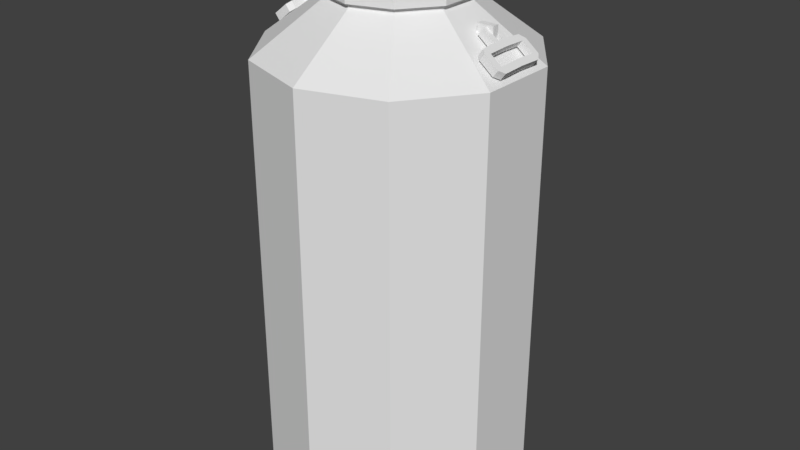 # Source: BaldeDeLeite.blend  (saved by Blender 2.79.0; exported with 4.5.12 LTS)
import bpy
from mathutils import Matrix  # noqa: F401  (used for matrix-valued properties, if any)

bpy.ops.wm.read_factory_settings(use_empty=True)
scene = bpy.context.scene
scene.name = 'Scene'

# ---- collections
col_collection_1 = bpy.data.collections.new('Collection 1'); scene.collection.children.link(col_collection_1)

# ---- world
world_world = bpy.data.worlds.new('World'); scene.world = world_world
world_world.color = (0.05088, 0.05088, 0.05088)
world_world.use_sun_shadow = False
world_world.sun_shadow_jitter_overblur = 0.0
world_world.cycles.sampling_method = 'MANUAL'

# ---- meshes
me_cylinder = bpy.data.meshes.new('Cylinder')
me_cylinder.from_pydata([(-8.228e-11, 0.1815, 5.96e-08), (0.1067, 0.1468, 5.96e-08), (0.1726, 0.05609, 5.96e-08), (0.1726, -0.05609, 5.96e-08), (-9.555e-09, -0.1053, 0.7439), (0.1067, -0.1468, 5.96e-08), (0.06187, -0.08516, 0.7439), (-1.595e-08, -0.1815, 5.96e-08), (0.1001, -0.03253, 0.7439), (0.1001, 0.03253, 0.7439), (0.06187, 0.08516, 0.7439), (-3.529e-10, 0.1053, 0.7439), (0.0, 0.2, 0.01859), (-1.522e-10, 0.09893, 0.7374), (0.05815, 0.08003, 0.7374), (0.1176, 0.1618, 0.01859), (0.1271, 0.005091, 0.7115), (0.1902, 0.0618, 0.01859), (0.1271, -0.005091, 0.7115), (0.1902, -0.0618, 0.01859), (0.05815, -0.08003, 0.7374), (0.1176, -0.1618, 0.01859), (-8.801e-09, -0.09893, 0.7374), (-1.748e-08, -0.2, 0.01859), (-8.742e-09, 5.96e-08, 5.96e-08), (-4.954e-09, 2.98e-08, 0.8), (0.0, 0.2, 0.662), (0.1176, 0.1618, 0.662), (0.1516, 0.005091, 0.6923), (0.1516, -0.005091, 0.6923), (0.1176, -0.1618, 0.662), (-1.748e-08, -0.2, 0.662), (-3.529e-10, 0.1053, 0.7944), (-6.107e-10, 0.09937, 0.8), (0.05841, 0.08039, 0.8), (0.06187, 0.08516, 0.7944), (0.0945, 0.03071, 0.8), (0.1001, 0.03253, 0.7944), (0.0945, -0.03071, 0.8), (0.1001, -0.03253, 0.7944), (0.05841, -0.08039, 0.8), (0.06187, -0.08516, 0.7944), (-9.298e-09, -0.09937, 0.8), (-9.555e-09, -0.1053, 0.7944), (-1.522e-10, 0.09893, 0.7439), (0.09408, -0.03057, 0.7439), (0.05815, -0.08003, 0.7439), (0.09408, 0.03057, 0.7439), (-8.801e-09, -0.09893, 0.7439), (0.05815, 0.08003, 0.7439), (0.09408, 0.03057, 0.7374), (0.09408, -0.03057, 0.7374), (0.1902, -0.0618, 0.662), (0.1902, 0.0618, 0.662), (0.1271, 0.005091, 0.7222), (0.1271, -0.005091, 0.7222), (0.1516, 0.005091, 0.7222), (0.1516, -0.005091, 0.7222), (0.1598, 0.005093, 0.7054), (0.1598, -0.005089, 0.7054), (0.1523, 0.005093, 0.6961), (0.1523, -0.005089, 0.6961), (0.1598, -0.01309, 0.7054), (0.1523, -0.01309, 0.6961), (0.1598, 0.01309, 0.7054), (0.1523, 0.01309, 0.6961), (0.168, 2.016e-06, 0.6988), (0.1606, 2.017e-06, 0.6895), (0.1689, -0.033, 0.6981), (0.1615, -0.033, 0.6888), (0.1689, 0.03389, 0.6981), (0.1615, 0.03389, 0.6888), (0.1667, -0.04309, 0.6998), (0.1593, -0.04309, 0.6905), (0.1678, 0.04309, 0.6989), (0.1604, 0.04309, 0.6896), (0.1536, 0.03589, 0.6951), (0.161, 0.03589, 0.7044), (0.161, -0.03663, 0.7044), (0.1536, -0.03663, 0.6951), (0.1857, -0.03475, 0.6695), (0.1857, 0.03483, 0.6695), (0.1931, 0.03483, 0.6788), (0.1931, -0.03475, 0.6788), (0.1778, -0.033, 0.6758), (0.1798, -0.04309, 0.6742), (0.1873, -0.04309, 0.6835), (0.1852, -0.033, 0.6851), (0.1847, 0.03389, 0.6856), (0.1873, 0.04309, 0.6834), (0.1772, 0.03389, 0.6762), (0.1799, 0.04309, 0.6741), (0.1841, 0.0004497, 0.686), (0.1923, 0.0004497, 0.6795), (0.1767, 0.0004497, 0.6767), (0.1849, 0.0004497, 0.6702), (0.1417, 0.005093, 0.7197), (0.1417, -0.005089, 0.7197), (0.1343, 0.005093, 0.7104), (0.1343, -0.005089, 0.7104), (0.1417, -0.01309, 0.7197), (0.1343, -0.01309, 0.7104), (0.1417, 0.01309, 0.7197), (0.1343, 0.01309, 0.7104)], [], [(38, 36, 25), (38, 25, 40), (40, 25, 42), (10, 9, 47, 49), (24, 5, 7), (27, 26, 13, 14), (5, 21, 23, 7), (31, 30, 20, 22), (21, 30, 31, 23), (3, 19, 21, 5), (30, 52, 51, 20), (19, 52, 30, 21), (2, 17, 19, 3), (28, 16, 54, 56), (17, 53, 52, 19), (1, 15, 17, 2), (53, 27, 14, 50), (15, 27, 53, 17), (0, 12, 15, 1), (24, 2, 3), (1, 2, 24), (0, 1, 24), (5, 24, 3), (6, 41, 43, 4), (36, 34, 25), (8, 39, 41, 6), (11, 32, 35, 10), (10, 35, 37, 9), (9, 37, 39, 8), (12, 26, 27, 15), (35, 32, 33, 34), (37, 35, 34, 36), (39, 37, 36, 38), (41, 39, 38, 40), (43, 41, 40, 42), (34, 33, 25), (9, 8, 45, 47), (50, 47, 45, 51), (14, 49, 47, 50), (13, 44, 49, 14), (51, 45, 46, 20), (20, 46, 48, 22), (11, 10, 49, 44), (8, 6, 46, 45), (6, 4, 48, 46), (18, 16, 50, 51), (28, 29, 52, 53), (16, 28, 53, 50), (29, 18, 51, 52), (57, 56, 54, 55), (16, 18, 55, 54), (18, 29, 57, 55), (29, 28, 56, 57), (59, 58, 60, 61), (62, 100, 101, 63), (65, 103, 102, 64), (59, 97, 100, 62), (58, 96, 98, 60), (60, 98, 103, 65), (64, 102, 96, 58), (63, 101, 99, 61), (63, 61, 67, 69), (61, 60, 67), (64, 58, 66, 70), (59, 62, 68, 66), (60, 65, 71, 67), (58, 59, 66), (66, 68, 69, 67), (68, 78, 72), (74, 75, 76, 77), (79, 69, 73), (89, 88, 82), (85, 84, 80), (71, 76, 75), (86, 85, 80, 83), (77, 70, 74), (64, 70, 77), (65, 64, 77, 76), (71, 65, 76), (63, 69, 79), (62, 63, 79, 78), (68, 62, 78), (70, 66, 67, 71), (91, 89, 82, 81), (92, 88, 90, 94), (93, 92, 87, 83), (87, 86, 83), (90, 91, 81), (68, 72, 86, 87), (69, 68, 87, 84), (72, 73, 85, 86), (73, 69, 84, 85), (75, 74, 89, 91), (71, 75, 91, 90), (70, 71, 90, 88), (74, 70, 88, 89), (95, 94, 90, 81), (95, 93, 83, 80), (81, 82, 93, 95), (80, 84, 94, 95), (82, 88, 92, 93), (87, 92, 94, 84), (73, 72, 78, 79), (97, 99, 101, 100), (98, 96, 102, 103), (61, 99, 97, 59)])
_uv = me_cylinder.uv_layers.new(name='UVMap')
_uv.uv.foreach_set('vector', [0.9125, 0.6493, 0.9125, 0.5756, 1.0, 0.6065, 0.9125, 0.6493, 1.0, 0.6065, 0.9459, 0.7066, 0.9459, 0.7066, 1.0, 0.6065, 1.0, 0.7257, 0.9381, 0.9549, 0.9034, 0.8916, 0.9089, 0.8892, 0.9415, 0.9488, 0.9034, 0.6983, 0.8067, 0.5215, 0.9034, 0.4798, 0.9084, 0.4265, 0.7996, 0.4798, 0.7469, 0.3522, 0.8007, 0.3259, 0.1256, 0.008777, 0.12, 0.03357, 0.0, 0.02389, 0.01668, 0.0, 0.7996, 0.0, 0.9084, 0.03838, 0.8007, 0.1339, 0.7469, 0.1149, 0.12, 0.03357, 0.12, 0.8027, 1.9e-07, 0.793, 0.0, 0.02389, 0.2555, 0.007957, 0.2631, 0.03266, 0.12, 0.03357, 0.1256, 0.008777, 0.9084, 0.03838, 0.9756, 0.1537, 0.834, 0.1909, 0.8007, 0.1339, 0.2631, 0.03266, 0.2631, 0.8018, 0.12, 0.8027, 0.12, 0.03357, 0.4886, 0.03055, 0.4796, 0.05838, 0.3746, 0.02472, 0.3933, 0.0, 0.02385, 0.8358, 0.0, 0.8209, 4.577e-07, 0.809, 0.02385, 0.8027, 0.3746, 0.02153, 0.3746, 0.7906, 0.2631, 0.8018, 0.2631, 0.03266, 0.6177, 0.03592, 0.6218, 0.0643, 0.4796, 0.05838, 0.4886, 0.03055, 0.9756, 0.302, 0.9084, 0.4265, 0.8007, 0.3259, 0.834, 0.2643, 0.6218, 0.0643, 0.6218, 0.7948, 0.4796, 0.7889, 0.4796, 0.05838, 0.7312, 0.01405, 0.7469, 0.0402, 0.6218, 0.0643, 0.6177, 0.03592, 0.9034, 0.6983, 0.7469, 0.7658, 0.7469, 0.6308, 0.8067, 0.8751, 0.7469, 0.7658, 0.9034, 0.6983, 0.9034, 0.9168, 0.8067, 0.8751, 0.9034, 0.6983, 0.8067, 0.5215, 0.9034, 0.6983, 0.7469, 0.6308, 0.4327, 0.8608, 0.3746, 0.8604, 0.3798, 0.7948, 0.438, 0.7952, 0.9125, 0.5756, 0.9459, 0.5138, 1.0, 0.6065, 0.4327, 0.939, 0.3746, 0.9387, 0.3746, 0.8604, 0.4327, 0.8608, 0.501, 0.9451, 0.4459, 0.9413, 0.438, 0.8722, 0.4931, 0.876, 0.4931, 0.876, 0.438, 0.8722, 0.4459, 0.7948, 0.501, 0.7986, 0.438, 1.0, 0.3798, 0.9996, 0.3746, 0.9387, 0.4327, 0.939, 0.7469, 0.0402, 0.7469, 0.7707, 0.6218, 0.7948, 0.6218, 0.0643, 0.9388, 0.5078, 0.9961, 0.4798, 1.0, 0.4873, 0.9459, 0.5138, 0.9034, 0.5733, 0.9388, 0.5078, 0.9459, 0.5138, 0.9125, 0.5756, 0.9034, 0.6514, 0.9034, 0.5733, 0.9125, 0.5756, 0.9125, 0.6493, 0.9388, 0.7121, 0.9034, 0.6514, 0.9125, 0.6493, 0.9459, 0.7066, 0.7454, 0.7948, 0.7454, 0.8489, 0.7363, 0.8463, 0.7363, 0.7953, 0.9459, 0.5138, 1.0, 0.4873, 1.0, 0.6065, 0.9034, 0.8916, 0.9034, 0.8132, 0.9089, 0.8156, 0.9089, 0.8892, 0.6655, 0.9873, 0.6581, 0.9873, 0.6531, 0.93, 0.6605, 0.93, 0.6725, 0.868, 0.6655, 0.8676, 0.6729, 0.7948, 0.6799, 0.7953, 0.6799, 0.933, 0.6729, 0.9325, 0.6655, 0.8676, 0.6725, 0.868, 0.6605, 0.93, 0.6531, 0.93, 0.6531, 0.8565, 0.6605, 0.8565, 0.6605, 0.8565, 0.6531, 0.8565, 0.6581, 0.7948, 0.6655, 0.7949, 0.9942, 0.9791, 0.9381, 0.9549, 0.9415, 0.9488, 0.9942, 0.9715, 0.9034, 0.8132, 0.9381, 0.7499, 0.9415, 0.756, 0.9089, 0.8156, 0.9381, 0.7499, 0.9942, 0.7257, 0.9942, 0.7333, 0.9415, 0.756, 0.8826, 0.2216, 0.8826, 0.2338, 0.834, 0.2643, 0.834, 0.1909, 0.9187, 0.2338, 0.9187, 0.2216, 0.9756, 0.1537, 0.9756, 0.302, 0.8826, 0.2338, 0.9187, 0.2338, 0.9756, 0.302, 0.834, 0.2643, 0.9187, 0.2216, 0.8826, 0.2216, 0.834, 0.1909, 0.9756, 0.1537, 0.1233, 0.8271, 0.1116, 0.8263, 0.1116, 0.8027, 0.1233, 0.8035, 0.1713, 0.8027, 0.1713, 0.8149, 0.1636, 0.8149, 0.1636, 0.8027, 0.02385, 0.8169, 0.04722, 0.8027, 0.04722, 0.8355, 0.02385, 0.8286, 0.09777, 0.8385, 0.08859, 0.8394, 0.08859, 0.8036, 0.09777, 0.8027, 0.06101, 0.8027, 0.06101, 0.8108, 0.04722, 0.8108, 0.04722, 0.8027, 0.695, 0.822, 0.695, 0.8012, 0.7088, 0.8012, 0.7088, 0.822, 0.7088, 0.8162, 0.7088, 0.7948, 0.7226, 0.7948, 0.7226, 0.8162, 0.6038, 0.8404, 0.5771, 0.8403, 0.5771, 0.8307, 0.6038, 0.8308, 0.06101, 0.8108, 0.06101, 0.8316, 0.04722, 0.8316, 0.04722, 0.8108, 0.5504, 0.8528, 0.5771, 0.8528, 0.5771, 0.8625, 0.5504, 0.8625, 0.6038, 0.8622, 0.5771, 0.8621, 0.5771, 0.8525, 0.6038, 0.8526, 0.5504, 0.831, 0.5771, 0.831, 0.5771, 0.8406, 0.5504, 0.8406, 0.5504, 0.831, 0.5504, 0.8406, 0.5381, 0.8467, 0.5368, 0.807, 0.5504, 0.8406, 0.5504, 0.8528, 0.5381, 0.8467, 0.6038, 0.8622, 0.6038, 0.8526, 0.616, 0.8465, 0.6174, 0.8872, 0.6038, 0.8404, 0.6038, 0.8308, 0.6174, 0.8069, 0.616, 0.8465, 0.5504, 0.8528, 0.5504, 0.8625, 0.5368, 0.8875, 0.5381, 0.8467, 0.6038, 0.8526, 0.6038, 0.8404, 0.616, 0.8465, 0.7226, 0.8262, 0.7229, 0.7948, 0.7363, 0.7969, 0.736, 0.8282, 0.6174, 0.8069, 0.6056, 0.8026, 0.6141, 0.7948, 0.7226, 0.8488, 0.7088, 0.8488, 0.7088, 0.8352, 0.7226, 0.8352, 0.5485, 0.8026, 0.5368, 0.807, 0.54, 0.7948, 0.6446, 0.8983, 0.6406, 0.8872, 0.6531, 0.8884, 0.5096, 0.7948, 0.5126, 0.807, 0.501, 0.8049, 0.5368, 0.8875, 0.5485, 0.8899, 0.5384, 0.8986, 0.1509, 0.8027, 0.1636, 0.8027, 0.1636, 0.8161, 0.1509, 0.8162, 0.6056, 0.8895, 0.6174, 0.8872, 0.6157, 0.8982, 0.6038, 0.8622, 0.6174, 0.8872, 0.6056, 0.8895, 0.7088, 0.8162, 0.7226, 0.8162, 0.7226, 0.8352, 0.7088, 0.8352, 0.5368, 0.8875, 0.5504, 0.8625, 0.5485, 0.8899, 0.5504, 0.831, 0.5368, 0.807, 0.5485, 0.8026, 0.695, 0.822, 0.7088, 0.822, 0.7088, 0.8422, 0.695, 0.8422, 0.6174, 0.8069, 0.6038, 0.8308, 0.6056, 0.8026, 0.7229, 0.8566, 0.7226, 0.8262, 0.736, 0.8282, 0.7363, 0.8587, 0.6815, 0.7948, 0.695, 0.7965, 0.6934, 0.8098, 0.6799, 0.8081, 0.08859, 0.8027, 0.08859, 0.829, 0.0748, 0.829, 0.0748, 0.8027, 0.6519, 0.8471, 0.6398, 0.8471, 0.6415, 0.807, 0.6531, 0.8049, 0.6415, 0.807, 0.6445, 0.7949, 0.6531, 0.8049, 0.5135, 0.8875, 0.5095, 0.8986, 0.501, 0.8886, 0.6174, 0.8069, 0.6141, 0.7948, 0.6445, 0.7949, 0.6415, 0.807, 0.1371, 0.822, 0.1233, 0.822, 0.1233, 0.8027, 0.1371, 0.8027, 0.695, 0.854, 0.7088, 0.854, 0.7088, 0.8776, 0.695, 0.8776, 0.54, 0.7948, 0.5368, 0.807, 0.5126, 0.807, 0.5096, 0.7948, 0.7088, 0.8488, 0.7226, 0.8488, 0.7226, 0.8719, 0.7088, 0.8719, 0.5368, 0.8875, 0.5384, 0.8986, 0.5095, 0.8986, 0.5135, 0.8875, 0.1371, 0.8027, 0.1509, 0.8027, 0.1509, 0.8208, 0.1371, 0.8208, 0.6157, 0.8982, 0.6174, 0.8872, 0.6406, 0.8872, 0.6446, 0.8983, 0.5022, 0.8473, 0.5143, 0.8473, 0.5135, 0.8875, 0.501, 0.8886, 0.681, 0.839, 0.6944, 0.8407, 0.695, 0.874, 0.6815, 0.8723, 0.6799, 0.8081, 0.6934, 0.8098, 0.6944, 0.8407, 0.681, 0.839, 0.501, 0.8049, 0.5126, 0.807, 0.5143, 0.8473, 0.5022, 0.8473, 0.6531, 0.8884, 0.6406, 0.8872, 0.6398, 0.8471, 0.6519, 0.8471, 0.0748, 0.8027, 0.0748, 0.8306, 0.06101, 0.8306, 0.06101, 0.8027, 0.7088, 0.854, 0.695, 0.854, 0.695, 0.8422, 0.7088, 0.8422, 0.695, 0.7948, 0.7088, 0.7948, 0.7088, 0.8012, 0.695, 0.8012, 0.04722, 0.8316, 0.06101, 0.8316, 0.06101, 0.838, 0.04722, 0.838, 0.09777, 0.8241, 0.09777, 0.8027, 0.1116, 0.8027, 0.1116, 0.8241])
me_cylinder.use_remesh_preserve_volume = False
me_cylinder.use_remesh_preserve_attributes = False
me_cylinder.use_mirror_vertex_groups = False
me_cylinder.update()

# ---- objects
ob_cylinder = bpy.data.objects.new('Cylinder', me_cylinder)

# ---- transforms, parenting, visibility, modifiers, constraints
ob_cylinder.location = (0.0, 0.0, 0.0)
ob_cylinder.lineart.crease_threshold = 0.0
_m = ob_cylinder.modifiers.new('Mirror', 'MIRROR')
_m.use_clip = True

# ---- collection membership
col_collection_1.objects.link(ob_cylinder)

# ---- scene / render settings (as saved in the file)
scene.frame_start = 1; scene.frame_end = 250; scene.frame_set(1)
scene.render.engine = 'CYCLES'
scene.render.resolution_percentage = 50
scene.render.dither_intensity = 0.0
scene.render.use_border = True
scene.cycles.use_denoising = False
scene.cycles.samples = 128
scene.cycles.sampling_pattern = 'TABULATED_SOBOL'
scene.cycles.use_adaptive_sampling = False
scene.cycles.use_light_tree = False
scene.cycles.blur_glossy = 0.0
scene.cycles.sample_clamp_indirect = 0.0
scene.view_settings.view_transform = 'Standard'
bpy.context.view_layer.update()

# ---- added for rendering (the .blend has no active camera and no usable light): camera, sun
cam_auto = bpy.data.cameras.new('AutoCamera')
cam_auto.lens = 50.0
cam_auto.sensor_width = 36.0
cam_auto.clip_end = 1000.0
ob_auto_camera = bpy.data.objects.new('AutoCamera', cam_auto)
scene.collection.objects.link(ob_auto_camera)
ob_auto_camera.location = (0.901388, -1.08167, 1.12111)
ob_auto_camera.rotation_euler = (1.09748, -7.21219e-08, 0.694738)
scene.camera = ob_auto_camera
light_auto_sun = bpy.data.lights.new('AutoSun', 'SUN')
light_auto_sun.energy = 3.0
light_auto_sun.angle = 0.0523599
ob_auto_sun = bpy.data.objects.new('AutoSun', light_auto_sun)
scene.collection.objects.link(ob_auto_sun)
ob_auto_sun.rotation_euler = (0.872665, 0.174533, 0.523599)
bpy.context.view_layer.update()
